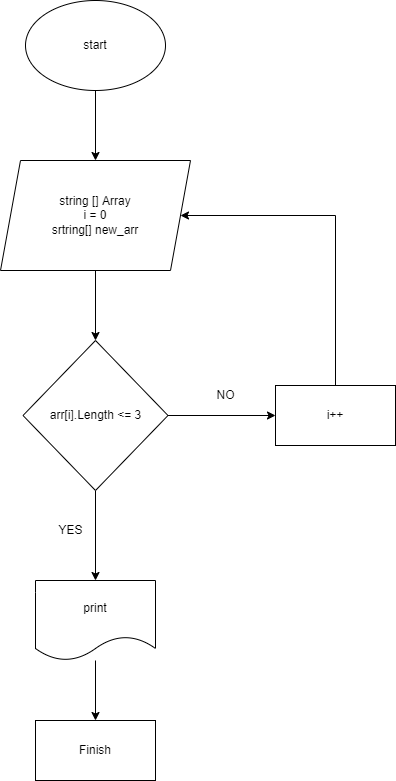

The diagram above was exported from draw.io. Its source (the exported page's mxGraphModel, read from the mxfile embedded in the PNG):
<mxGraphModel dx="998" dy="445" grid="1" gridSize="10" guides="1" tooltips="1" connect="1" arrows="1" fold="1" page="1" pageScale="1" pageWidth="827" pageHeight="1169" math="0" shadow="0">
  <root>
    <mxCell id="0" />
    <mxCell id="1" parent="0" />
    <mxCell id="0ao64spQOTbIEQ2HJiWk-3" value="" style="edgeStyle=orthogonalEdgeStyle;rounded=0;orthogonalLoop=1;jettySize=auto;html=1;" parent="1" source="0ao64spQOTbIEQ2HJiWk-1" edge="1">
      <mxGeometry relative="1" as="geometry">
        <mxPoint x="250" y="200" as="targetPoint" />
      </mxGeometry>
    </mxCell>
    <mxCell id="0ao64spQOTbIEQ2HJiWk-1" value="start" style="ellipse;whiteSpace=wrap;html=1;" parent="1" vertex="1">
      <mxGeometry x="180" y="40" width="140" height="90" as="geometry" />
    </mxCell>
    <mxCell id="0ao64spQOTbIEQ2HJiWk-7" value="" style="edgeStyle=orthogonalEdgeStyle;rounded=0;orthogonalLoop=1;jettySize=auto;html=1;" parent="1" source="0ao64spQOTbIEQ2HJiWk-5" target="0ao64spQOTbIEQ2HJiWk-6" edge="1">
      <mxGeometry relative="1" as="geometry" />
    </mxCell>
    <mxCell id="0ao64spQOTbIEQ2HJiWk-5" value="string [] Array&lt;br&gt;i = 0&lt;br&gt;srtring[] new_arr" style="shape=parallelogram;perimeter=parallelogramPerimeter;whiteSpace=wrap;html=1;fixedSize=1;" parent="1" vertex="1">
      <mxGeometry x="155" y="200" width="190" height="110" as="geometry" />
    </mxCell>
    <mxCell id="0ao64spQOTbIEQ2HJiWk-9" value="" style="edgeStyle=orthogonalEdgeStyle;rounded=0;orthogonalLoop=1;jettySize=auto;html=1;" parent="1" source="0ao64spQOTbIEQ2HJiWk-6" target="0ao64spQOTbIEQ2HJiWk-8" edge="1">
      <mxGeometry relative="1" as="geometry" />
    </mxCell>
    <mxCell id="0ao64spQOTbIEQ2HJiWk-11" value="" style="edgeStyle=orthogonalEdgeStyle;rounded=0;orthogonalLoop=1;jettySize=auto;html=1;" parent="1" source="0ao64spQOTbIEQ2HJiWk-6" target="0ao64spQOTbIEQ2HJiWk-10" edge="1">
      <mxGeometry relative="1" as="geometry" />
    </mxCell>
    <mxCell id="0ao64spQOTbIEQ2HJiWk-6" value="arr[i].Length &amp;lt;= 3" style="rhombus;whiteSpace=wrap;html=1;" parent="1" vertex="1">
      <mxGeometry x="177.5" y="380" width="145" height="150" as="geometry" />
    </mxCell>
    <mxCell id="3" value="" style="edgeStyle=none;html=1;" edge="1" parent="1" source="0ao64spQOTbIEQ2HJiWk-8" target="2">
      <mxGeometry relative="1" as="geometry" />
    </mxCell>
    <mxCell id="0ao64spQOTbIEQ2HJiWk-8" value="print" style="shape=document;whiteSpace=wrap;html=1;boundedLbl=1;" parent="1" vertex="1">
      <mxGeometry x="190" y="620" width="120" height="80" as="geometry" />
    </mxCell>
    <mxCell id="0ao64spQOTbIEQ2HJiWk-10" value="i++" style="whiteSpace=wrap;html=1;" parent="1" vertex="1">
      <mxGeometry x="430" y="425" width="120" height="60" as="geometry" />
    </mxCell>
    <mxCell id="0ao64spQOTbIEQ2HJiWk-13" value="" style="endArrow=classic;html=1;rounded=0;exitX=0.5;exitY=0;exitDx=0;exitDy=0;entryX=1;entryY=0.5;entryDx=0;entryDy=0;" parent="1" source="0ao64spQOTbIEQ2HJiWk-10" target="0ao64spQOTbIEQ2HJiWk-5" edge="1">
      <mxGeometry width="50" height="50" relative="1" as="geometry">
        <mxPoint x="390" y="300" as="sourcePoint" />
        <mxPoint x="440" y="250" as="targetPoint" />
        <Array as="points">
          <mxPoint x="490" y="255" />
        </Array>
      </mxGeometry>
    </mxCell>
    <mxCell id="0ao64spQOTbIEQ2HJiWk-15" value="YES" style="text;html=1;align=center;verticalAlign=middle;resizable=0;points=[];autosize=1;strokeColor=none;fillColor=none;" parent="1" vertex="1">
      <mxGeometry x="200" y="555" width="50" height="30" as="geometry" />
    </mxCell>
    <mxCell id="0ao64spQOTbIEQ2HJiWk-16" value="NO" style="text;html=1;align=center;verticalAlign=middle;resizable=0;points=[];autosize=1;strokeColor=none;fillColor=none;" parent="1" vertex="1">
      <mxGeometry x="360" y="420" width="40" height="30" as="geometry" />
    </mxCell>
    <mxCell id="2" value="Finish" style="whiteSpace=wrap;html=1;" vertex="1" parent="1">
      <mxGeometry x="190" y="760" width="120" height="60" as="geometry" />
    </mxCell>
  </root>
</mxGraphModel>